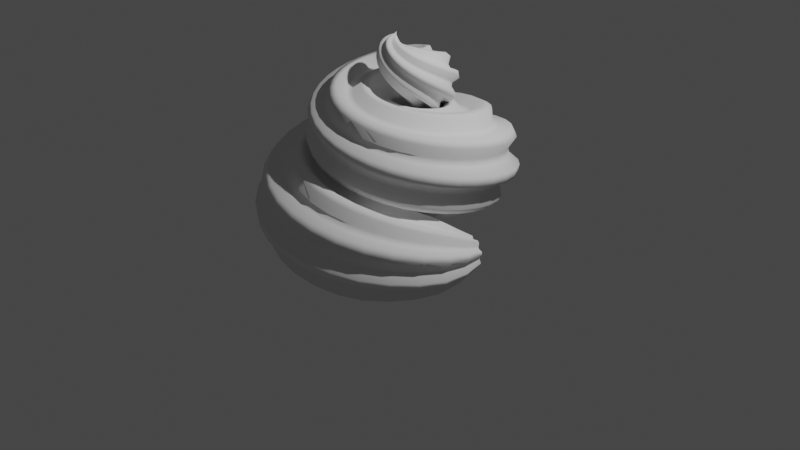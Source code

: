# Source: blend.blend  (saved by Blender 3.1.7; exported with 4.5.12 LTS)
import bpy
from mathutils import Matrix  # noqa: F401  (used for matrix-valued properties, if any)

bpy.ops.wm.read_factory_settings(use_empty=True)
scene = bpy.context.scene
scene.name = 'Scene'

# ---- collections
col_collection = bpy.data.collections.new('Collection'); scene.collection.children.link(col_collection)

# ---- node groups
ng_geometry_nodes = bpy.data.node_groups.new('Geometry Nodes', 'GeometryNodeTree')
_s = ng_geometry_nodes.interface.new_socket(name='Geometry', in_out='OUTPUT', socket_type='NodeSocketGeometry')
_s = ng_geometry_nodes.interface.new_socket(name='Geometry', in_out='INPUT', socket_type='NodeSocketGeometry')
ng_geometry_nodes.is_modifier = True
_N = ng_geometry_nodes.nodes; _L = ng_geometry_nodes.links
n0 = _N.new('NodeGroupInput'); n0.name = '组输入'; n0.location = (-526, 117)
n1 = _N.new('NodeGroupOutput'); n1.name = '组输出'; n1.location = (422, 113)
n2 = _N.new('GeometryNodeCurveToMesh'); n2.name = '曲线 -> 网格'; n2.location = (200, 137)
n2.inputs[3].default_value = True
n3 = _N.new('GeometryNodeFilletCurve'); n3.name = '圆角曲线'; n3.location = (16, -29)
n3.inputs[1].default_value = 4
n3.inputs[2].default_value = 0.07
n4 = _N.new('GeometryNodeSetCurveRadius'); n4.name = '设置曲线半径'; n4.location = (-20, 162)
n5 = _N.new('GeometryNodeCurveSpiral'); n5.name = '螺旋'; n5.location = (-309, 232)
n5.inputs[1].default_value = 2.5
n5.inputs[3].default_value = 0.0
n6 = _N.new('GeometryNodeCurveStar'); n6.name = '星形'; n6.location = (-241, -68)
n6.inputs[0].default_value = 9
n6.inputs[1].default_value = 0.5
n6.inputs[2].default_value = 0.8
n7 = _N.new('GeometryNodeSplineParameter'); n7.name = '样条线参数'; n7.location = (-784, -58)
n8 = _N.new('ShaderNodeFloatCurve'); n8.name = '浮点曲线'; n8.location = (-540, 18)
_c = n8.mapping.curves[0]
while len(_c.points) > 2: _c.points.remove(_c.points[-1])
_c.points[0].location = (0.03182, 0.4375); _c.points[0].handle_type = 'AUTO'
_c.points[1].location = (0.07727, 0.61875); _c.points[1].handle_type = 'AUTO'
_p = _c.points.new(0.17727, 0.8); _p.handle_type = 'AUTO'
_p = _c.points.new(0.34091, 0.8375); _p.handle_type = 'AUTO'
_p = _c.points.new(0.80455, 0.6125); _p.handle_type = 'AUTO'
_p = _c.points.new(0.93182, 0.3625); _p.handle_type = 'AUTO'
_p = _c.points.new(0.99091, 0.0); _p.handle_type = 'AUTO'
n8.mapping.update()
n9 = _N.new('GeometryNodeInputNamedAttribute'); n9.name = 'Named Attribute'; n9.location = (175, 137)
n9.inputs[0].default_value = 'radius'
n10 = _N.new('GeometryNodeSwitch'); n10.name = 'Switch'; n10.location = (175, 137)
n10.input_type = 'FLOAT'
n10.inputs[1].default_value = 1.0
_L.new(n4.outputs[0], n2.inputs[0])
_L.new(n2.outputs[0], n1.inputs[0])
_L.new(n6.outputs[0], n3.inputs[0])
_L.new(n3.outputs[0], n2.inputs[1])
_L.new(n5.outputs[0], n4.inputs[0])
_L.new(n8.outputs[0], n4.inputs[2])
_L.new(n7.outputs[0], n8.inputs[1])
_L.new(n9.outputs[1], n10.inputs[0])
_L.new(n9.outputs[0], n10.inputs[2])
_L.new(n10.outputs[0], n2.inputs[2])
n1.is_active_output = True

# ---- world
world_world = bpy.data.worlds.new('World'); scene.world = world_world
world_world.use_nodes = True; world_world.node_tree.nodes.clear()
_N = world_world.node_tree.nodes; _L = world_world.node_tree.links
n0 = _N.new('ShaderNodeOutputWorld'); n0.name = 'World Output'; n0.location = (300, 300)
n1 = _N.new('ShaderNodeBackground'); n1.name = 'Background'; n1.location = (10, 300)
n1.inputs[0].default_value = (0.05088, 0.05088, 0.05088, 1.0)
_L.new(n1.outputs[0], n0.inputs[0])
n0.is_active_output = True
world_world.color = (0.05088, 0.05088, 0.05088)
world_world.use_sun_shadow = False
world_world.sun_shadow_jitter_overblur = 0.0

# ---- cameras
cam_camera = bpy.data.cameras.new('Camera')
cam_camera.clip_end = 100.0
cam_camera.ortho_scale = 7.314

# ---- lights
light_light = bpy.data.lights.new('Light', 'POINT')
light_light.transmission_factor = 0.0
light_light.energy = 1000.0
light_light.shadow_soft_size = 0.1
light_light.shadow_maximum_resolution = 0.006
light_light.use_absolute_resolution = True

# ---- meshes
me_x = bpy.data.meshes.new('平面')
me_x.from_pydata([(-1.0, -1.0, 0.0), (1.0, -1.0, 0.0), (-1.0, 1.0, 0.0), (1.0, 1.0, 0.0)], [], [(0, 1, 3, 2)])
_uv = me_x.uv_layers.new(name='UV 贴图')
_uv.uv.foreach_set('vector', [0.0, 0.0, 1.0, 0.0, 1.0, 1.0, 0.0, 1.0])
me_x.use_remesh_fix_poles = True
me_x.use_remesh_preserve_attributes = False
me_x.update()

# ---- objects
ob_light = bpy.data.objects.new('Light', light_light)
ob_camera = bpy.data.objects.new('Camera', cam_camera)
ob_x = bpy.data.objects.new('平面', me_x)

# ---- transforms, parenting, visibility, modifiers, constraints
ob_light.location = (4.076, 1.005, 5.904)
ob_light.rotation_euler = (0.6503, 0.05522, 1.866)
ob_light.lock_rotations_4d = False
ob_light.empty_display_type = 'ARROWS'
ob_light.color = (0.0, 0.0, 0.0, 0.0)
ob_light.lineart.crease_threshold = 0.0
ob_camera.location = (7.359, -6.926, 4.958)
ob_camera.rotation_euler = (1.109, 0.0, 0.8149)
ob_camera.lock_rotations_4d = False
ob_camera.empty_display_type = 'ARROWS'
ob_camera.color = (0.0, 0.0, 0.0, 0.0)
ob_camera.display_type = 'WIRE'
ob_camera.lineart.crease_threshold = 0.0
ob_x.location = (0.0, 0.0, 0.0)
_m = ob_x.modifiers.new('GeometryNodes', 'NODES')
_m.node_group = ng_geometry_nodes

# ---- collection membership
col_collection.objects.link(ob_light)
col_collection.objects.link(ob_camera)
col_collection.objects.link(ob_x)

# ---- scene / render settings (as saved in the file)
scene.camera = ob_camera
scene.frame_start = 1; scene.frame_end = 250; scene.frame_set(1)
scene.render.engine = 'BLENDER_EEVEE_NEXT'
scene.cycles.sampling_pattern = 'TABULATED_SOBOL'
scene.cycles.use_light_tree = False
scene.view_settings.view_transform = 'Filmic'
bpy.context.view_layer.update()
